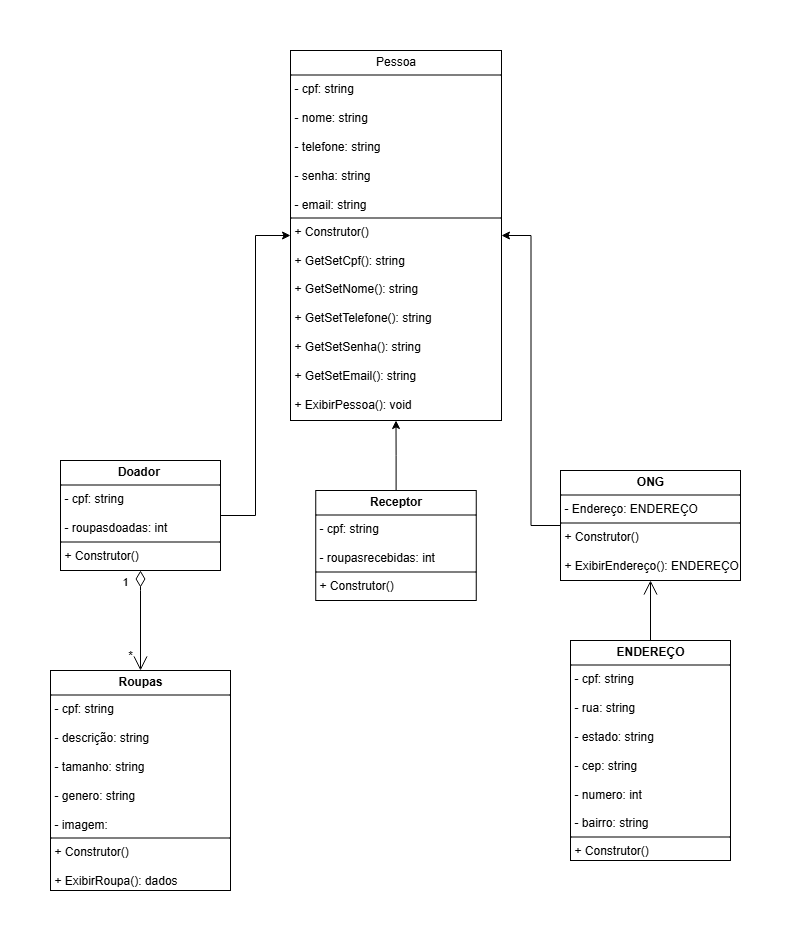

The diagram above was exported from draw.io. Its source (the exported page's mxGraphModel, read from the mxfile embedded in the PNG):
<mxGraphModel dx="1381" dy="765" grid="1" gridSize="10" guides="1" tooltips="1" connect="1" arrows="1" fold="1" page="1" pageScale="1" pageWidth="827" pageHeight="1169" math="0" shadow="0">
  <root>
    <mxCell id="0" />
    <mxCell id="1" parent="0" />
    <mxCell id="oK3EwDaSVZpb4jh2n8xI-7" value="&lt;p style=&quot;margin:0px;margin-top:4px;text-align:center;&quot;&gt;Pessoa&lt;/p&gt;&lt;hr size=&quot;1&quot; style=&quot;border-style:solid;&quot;&gt;&lt;p style=&quot;margin:0px;margin-left:4px;&quot;&gt;&lt;span style=&quot;background-color: transparent; color: light-dark(rgb(0, 0, 0), rgb(255, 255, 255));&quot;&gt;- cpf: string&lt;/span&gt;&lt;/p&gt;&lt;p style=&quot;margin:0px;margin-left:4px;&quot;&gt;&lt;span style=&quot;background-color: transparent; color: light-dark(rgb(0, 0, 0), rgb(255, 255, 255));&quot;&gt;&lt;br&gt;&lt;/span&gt;&lt;/p&gt;&lt;p style=&quot;margin:0px;margin-left:4px;&quot;&gt;- nome: string&lt;/p&gt;&lt;p style=&quot;margin:0px;margin-left:4px;&quot;&gt;&lt;br&gt;- telefone: string&lt;/p&gt;&lt;p style=&quot;margin:0px;margin-left:4px;&quot;&gt;&lt;br&gt;- senha: string&lt;br&gt;&lt;br&gt;- email: string&lt;br&gt;&lt;/p&gt;&lt;hr size=&quot;1&quot; style=&quot;border-style:solid;&quot;&gt;&lt;p style=&quot;margin:0px;margin-left:4px;&quot;&gt;+ Construtor()&lt;/p&gt;&lt;p style=&quot;margin:0px;margin-left:4px;&quot;&gt;&lt;br&gt;&lt;/p&gt;&lt;p style=&quot;margin:0px;margin-left:4px;&quot;&gt;+ GetSetCpf(): string&lt;/p&gt;&lt;p style=&quot;margin:0px;margin-left:4px;&quot;&gt;&lt;br&gt;&lt;/p&gt;&lt;p style=&quot;margin:0px;margin-left:4px;&quot;&gt;+ GetSetNome(): string&lt;/p&gt;&lt;p style=&quot;margin:0px;margin-left:4px;&quot;&gt;&lt;br&gt;&lt;/p&gt;&lt;p style=&quot;margin:0px;margin-left:4px;&quot;&gt;+&amp;nbsp;&lt;span style=&quot;background-color: transparent; color: light-dark(rgb(0, 0, 0), rgb(255, 255, 255));&quot;&gt;GetSetTelefone(): string&lt;br&gt;&lt;br&gt;&lt;/span&gt;+ GetSetSenha(): string&lt;br&gt;&lt;br&gt;+ GetSetEmail(): string&lt;/p&gt;&lt;p style=&quot;margin:0px;margin-left:4px;&quot;&gt;&lt;br&gt;&lt;/p&gt;&lt;p style=&quot;margin:0px;margin-left:4px;&quot;&gt;+ ExibirPessoa(): void&lt;/p&gt;&lt;p style=&quot;margin:0px;margin-left:4px;&quot;&gt;&lt;br&gt;&lt;/p&gt;&lt;p style=&quot;margin:0px;margin-left:4px;&quot;&gt;&lt;br&gt;&lt;/p&gt;&lt;p style=&quot;margin:0px;margin-left:4px;&quot;&gt;&lt;br&gt;&lt;/p&gt;" style="verticalAlign=top;align=left;overflow=fill;html=1;whiteSpace=wrap;" parent="1" vertex="1">
      <mxGeometry x="310" y="40" width="211" height="370" as="geometry" />
    </mxCell>
    <mxCell id="oK3EwDaSVZpb4jh2n8xI-9" value="&lt;p style=&quot;margin:0px;margin-top:4px;text-align:center;&quot;&gt;&lt;b&gt;Doador&amp;nbsp;&lt;/b&gt;&lt;/p&gt;&lt;hr size=&quot;1&quot; style=&quot;border-style:solid;&quot;&gt;&lt;p style=&quot;margin:0px;margin-left:4px;&quot;&gt;- cpf: string&lt;/p&gt;&lt;p style=&quot;margin:0px;margin-left:4px;&quot;&gt;&lt;br&gt;&lt;/p&gt;&lt;p style=&quot;margin:0px;margin-left:4px;&quot;&gt;- roupasdoadas: int&lt;/p&gt;&lt;hr size=&quot;1&quot; style=&quot;border-style:solid;&quot;&gt;&lt;p style=&quot;margin: 0px 0px 0px 4px;&quot;&gt;+ Construtor()&amp;nbsp;&lt;br&gt;&lt;br&gt;&lt;/p&gt;&lt;p style=&quot;margin: 0px 0px 0px 4px;&quot;&gt;&lt;br&gt;&lt;/p&gt;" style="verticalAlign=top;align=left;overflow=fill;html=1;whiteSpace=wrap;" parent="1" vertex="1">
      <mxGeometry x="80" y="450" width="160" height="110" as="geometry" />
    </mxCell>
    <mxCell id="oK3EwDaSVZpb4jh2n8xI-14" style="edgeStyle=orthogonalEdgeStyle;rounded=0;orthogonalLoop=1;jettySize=auto;html=1;entryX=0.5;entryY=1;entryDx=0;entryDy=0;" parent="1" source="oK3EwDaSVZpb4jh2n8xI-10" target="oK3EwDaSVZpb4jh2n8xI-7" edge="1">
      <mxGeometry relative="1" as="geometry" />
    </mxCell>
    <mxCell id="oK3EwDaSVZpb4jh2n8xI-10" value="&lt;p style=&quot;margin:0px;margin-top:4px;text-align:center;&quot;&gt;&lt;b&gt;Receptor&lt;/b&gt;&lt;/p&gt;&lt;hr size=&quot;1&quot; style=&quot;border-style:solid;&quot;&gt;&lt;p style=&quot;margin:0px;margin-left:4px;&quot;&gt;- cpf: string&lt;/p&gt;&lt;p style=&quot;margin:0px;margin-left:4px;&quot;&gt;&lt;br&gt;&lt;/p&gt;&lt;p style=&quot;margin:0px;margin-left:4px;&quot;&gt;- roupasrecebidas: int&lt;/p&gt;&lt;hr size=&quot;1&quot; style=&quot;border-style:solid;&quot;&gt;&lt;p style=&quot;margin: 0px 0px 0px 4px;&quot;&gt;+ Construtor()&lt;/p&gt;&lt;p style=&quot;margin: 0px 0px 0px 4px;&quot;&gt;&lt;br&gt;&lt;/p&gt;" style="verticalAlign=top;align=left;overflow=fill;html=1;whiteSpace=wrap;" parent="1" vertex="1">
      <mxGeometry x="335.25" y="480" width="160.5" height="110" as="geometry" />
    </mxCell>
    <mxCell id="oK3EwDaSVZpb4jh2n8xI-11" value="&lt;p style=&quot;margin:0px;margin-top:4px;text-align:center;&quot;&gt;&lt;b&gt;ONG&lt;/b&gt;&lt;/p&gt;&lt;hr size=&quot;1&quot; style=&quot;border-style:solid;&quot;&gt;&lt;p style=&quot;margin:0px;margin-left:4px;&quot;&gt;- Endereço: ENDEREÇO&lt;br&gt;&lt;/p&gt;&lt;hr size=&quot;1&quot; style=&quot;border-style:solid;&quot;&gt;&lt;p style=&quot;margin: 0px 0px 0px 4px;&quot;&gt;+ Construtor()&lt;/p&gt;&lt;p style=&quot;margin: 0px 0px 0px 4px;&quot;&gt;&lt;br&gt;&lt;/p&gt;&lt;p style=&quot;margin: 0px 0px 0px 4px;&quot;&gt;+ ExibirEndereço(): ENDEREÇO&lt;/p&gt;" style="verticalAlign=top;align=left;overflow=fill;html=1;whiteSpace=wrap;" parent="1" vertex="1">
      <mxGeometry x="580" y="460" width="180" height="110" as="geometry" />
    </mxCell>
    <mxCell id="oK3EwDaSVZpb4jh2n8xI-13" style="edgeStyle=orthogonalEdgeStyle;rounded=0;orthogonalLoop=1;jettySize=auto;html=1;entryX=0;entryY=0.5;entryDx=0;entryDy=0;" parent="1" source="oK3EwDaSVZpb4jh2n8xI-9" target="oK3EwDaSVZpb4jh2n8xI-7" edge="1">
      <mxGeometry relative="1" as="geometry" />
    </mxCell>
    <mxCell id="oK3EwDaSVZpb4jh2n8xI-15" style="edgeStyle=orthogonalEdgeStyle;rounded=0;orthogonalLoop=1;jettySize=auto;html=1;entryX=1;entryY=0.5;entryDx=0;entryDy=0;" parent="1" source="oK3EwDaSVZpb4jh2n8xI-11" target="oK3EwDaSVZpb4jh2n8xI-7" edge="1">
      <mxGeometry relative="1" as="geometry" />
    </mxCell>
    <mxCell id="oK3EwDaSVZpb4jh2n8xI-16" value="&lt;p style=&quot;margin:0px;margin-top:4px;text-align:center;&quot;&gt;&lt;b&gt;Roupas&lt;/b&gt;&lt;/p&gt;&lt;hr size=&quot;1&quot; style=&quot;border-style:solid;&quot;&gt;&lt;p style=&quot;margin:0px;margin-left:4px;&quot;&gt;- cpf: string&lt;/p&gt;&lt;p style=&quot;margin:0px;margin-left:4px;&quot;&gt;&lt;br&gt;&lt;/p&gt;&lt;p style=&quot;margin:0px;margin-left:4px;&quot;&gt;- descrição: string&lt;/p&gt;&lt;p style=&quot;margin:0px;margin-left:4px;&quot;&gt;&lt;br&gt;&lt;/p&gt;&lt;p style=&quot;margin:0px;margin-left:4px;&quot;&gt;- tamanho: string&lt;/p&gt;&lt;p style=&quot;margin:0px;margin-left:4px;&quot;&gt;&lt;br&gt;&lt;/p&gt;&lt;p style=&quot;margin:0px;margin-left:4px;&quot;&gt;- genero: string&lt;/p&gt;&lt;p style=&quot;margin:0px;margin-left:4px;&quot;&gt;&lt;br&gt;&lt;/p&gt;&lt;p style=&quot;margin:0px;margin-left:4px;&quot;&gt;- imagem:&amp;nbsp;&lt;/p&gt;&lt;hr size=&quot;1&quot; style=&quot;border-style:solid;&quot;&gt;&lt;p style=&quot;margin: 0px 0px 0px 4px;&quot;&gt;+ Construtor()&lt;/p&gt;&lt;p style=&quot;margin: 0px 0px 0px 4px;&quot;&gt;&amp;nbsp;&lt;br&gt;+ ExibirRoupa(): dados&lt;/p&gt;&lt;p style=&quot;margin: 0px 0px 0px 4px;&quot;&gt;&lt;br&gt;&lt;/p&gt;" style="verticalAlign=top;align=left;overflow=fill;html=1;whiteSpace=wrap;" parent="1" vertex="1">
      <mxGeometry x="70" y="660" width="180" height="220" as="geometry" />
    </mxCell>
    <mxCell id="oK3EwDaSVZpb4jh2n8xI-17" value="1" style="endArrow=open;html=1;endSize=12;startArrow=diamondThin;startSize=14;startFill=0;edgeStyle=orthogonalEdgeStyle;align=left;verticalAlign=bottom;rounded=0;exitX=0.5;exitY=1;exitDx=0;exitDy=0;entryX=0.5;entryY=0;entryDx=0;entryDy=0;" parent="1" source="oK3EwDaSVZpb4jh2n8xI-9" target="oK3EwDaSVZpb4jh2n8xI-16" edge="1">
      <mxGeometry x="-0.6" y="-20" relative="1" as="geometry">
        <mxPoint x="260" y="580" as="sourcePoint" />
        <mxPoint x="390" y="620" as="targetPoint" />
        <Array as="points">
          <mxPoint x="160" y="580" />
          <mxPoint x="160" y="580" />
        </Array>
        <mxPoint as="offset" />
      </mxGeometry>
    </mxCell>
    <mxCell id="oK3EwDaSVZpb4jh2n8xI-18" value="*" style="text;html=1;align=center;verticalAlign=middle;whiteSpace=wrap;rounded=0;" parent="1" vertex="1">
      <mxGeometry x="120" y="630" width="60" height="30" as="geometry" />
    </mxCell>
    <mxCell id="5QdIL53aVOwvrEc24gkN-1" value="&lt;p style=&quot;margin:0px;margin-top:4px;text-align:center;&quot;&gt;&lt;b&gt;ENDEREÇO&lt;/b&gt;&lt;/p&gt;&lt;hr size=&quot;1&quot; style=&quot;border-style:solid;&quot;&gt;&lt;p style=&quot;margin:0px;margin-left:4px;&quot;&gt;- cpf: string&lt;/p&gt;&lt;p style=&quot;margin:0px;margin-left:4px;&quot;&gt;&lt;br&gt;&lt;/p&gt;&lt;p style=&quot;margin:0px;margin-left:4px;&quot;&gt;- rua: string&lt;/p&gt;&lt;p style=&quot;margin:0px;margin-left:4px;&quot;&gt;&lt;br&gt;&lt;/p&gt;&lt;p style=&quot;margin:0px;margin-left:4px;&quot;&gt;- estado: string&lt;/p&gt;&lt;p style=&quot;margin:0px;margin-left:4px;&quot;&gt;&lt;br&gt;&lt;/p&gt;&lt;p style=&quot;margin:0px;margin-left:4px;&quot;&gt;- cep: string&lt;/p&gt;&lt;p style=&quot;margin:0px;margin-left:4px;&quot;&gt;&lt;br&gt;&lt;/p&gt;&lt;p style=&quot;margin:0px;margin-left:4px;&quot;&gt;- numero: int&lt;/p&gt;&lt;p style=&quot;margin:0px;margin-left:4px;&quot;&gt;&lt;br&gt;&lt;/p&gt;&lt;p style=&quot;margin:0px;margin-left:4px;&quot;&gt;- bairro: string&lt;/p&gt;&lt;hr size=&quot;1&quot; style=&quot;border-style:solid;&quot;&gt;&lt;p style=&quot;margin: 0px 0px 0px 4px;&quot;&gt;+ Construtor()&lt;/p&gt;&lt;p style=&quot;margin: 0px 0px 0px 4px;&quot;&gt;&lt;br&gt;&lt;/p&gt;&lt;p style=&quot;margin: 0px 0px 0px 4px;&quot;&gt;&lt;br&gt;&lt;/p&gt;&lt;p style=&quot;margin: 0px 0px 0px 4px;&quot;&gt;&lt;br&gt;&lt;/p&gt;" style="verticalAlign=top;align=left;overflow=fill;html=1;whiteSpace=wrap;" vertex="1" parent="1">
      <mxGeometry x="590" y="630" width="160" height="220" as="geometry" />
    </mxCell>
    <mxCell id="5QdIL53aVOwvrEc24gkN-3" value="" style="endArrow=open;endFill=1;endSize=12;html=1;rounded=0;exitX=0.5;exitY=0;exitDx=0;exitDy=0;entryX=0.5;entryY=1;entryDx=0;entryDy=0;" edge="1" parent="1" source="5QdIL53aVOwvrEc24gkN-1" target="oK3EwDaSVZpb4jh2n8xI-11">
      <mxGeometry width="160" relative="1" as="geometry">
        <mxPoint x="330" y="600" as="sourcePoint" />
        <mxPoint x="700" y="580" as="targetPoint" />
      </mxGeometry>
    </mxCell>
  </root>
</mxGraphModel>